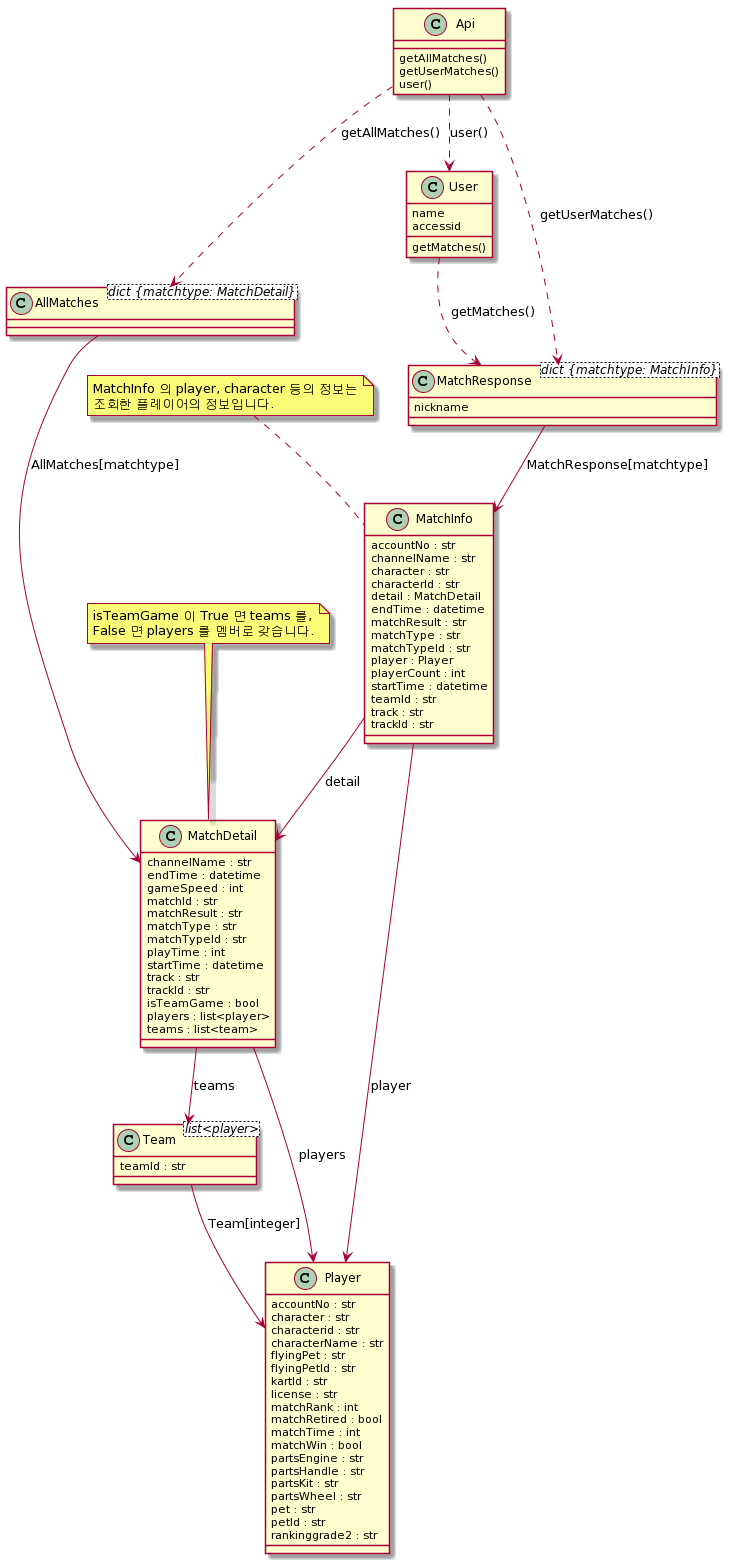

The diagram above was rendered by PlantUML. Its source (embedded in the PNG):
@startuml
class Api
{
getAllMatches()
getUserMatches()
user()
}

Api ..> MatchResponse : getUserMatches()
Api..> AllMatches : getAllMatches()
Api ..> User: user()
class User
{
name
accessid
getMatches()
}

class MatchResponse<dict {matchtype: MatchInfo}>
{
nickname
}

User ..> MatchResponse : getMatches()
MatchResponse --> MatchInfo : MatchResponse[matchtype]

class MatchInfo
{
accountNo : str
channelName : str
character : str
characterId : str
detail : MatchDetail
endTime : datetime
matchResult : str
matchType : str
matchTypeId : str
player : Player
playerCount : int
startTime : datetime
teamId : str
track : str
trackId : str
}

note top of MatchInfo : MatchInfo 의 player, character 등의 정보는\n조회한 플레이어의 정보입니다.
MatchInfo --> Player : player

class Player
{
accountNo : str
character : str
characterid : str
characterName : str
flyingPet : str
flyingPetId : str
kartId : str
license : str
matchRank : int
matchRetired : bool
matchTime : int
matchWin : bool
partsEngine : str
partsHandle : str
partsKit : str
partsWheel : str
pet : str
petId : str
rankinggrade2 : str
}
MatchInfo --> MatchDetail : detail

class MatchDetail
{
channelName : str
endTime : datetime
gameSpeed : int
matchId : str
matchResult : str
matchType : str
matchTypeId : str
playTime : int
startTime : datetime
track : str
trackId : str
isTeamGame : bool
players : list<player>
teams : list<team>
}

note top of MatchDetail : isTeamGame 이 True 면 teams 를,\nFalse 면 players 를 멤버로 갖습니다.

MatchDetail --> Player : players
MatchDetail --> Team : teams

class Team<list<player>>
{
teamId : str
}

Team --> Player : Team[integer]

class AllMatches<dict {matchtype: MatchDetail}>

AllMatches -> MatchDetail : AllMatches[matchtype]
@enduml